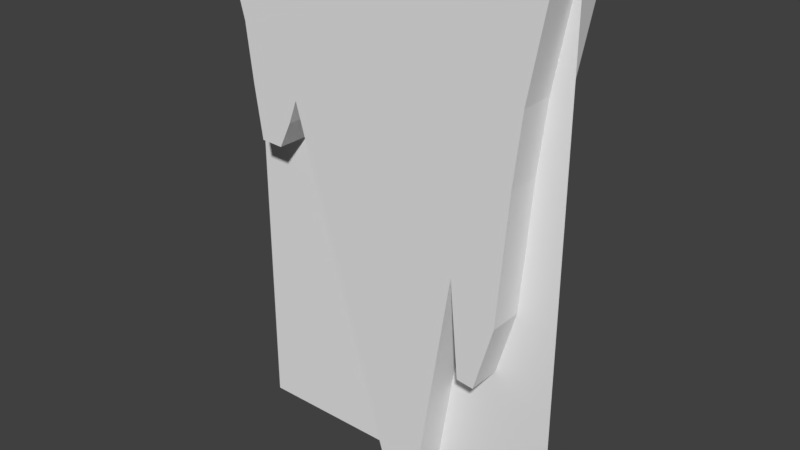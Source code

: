 # Source: high_reef_2.blend  (saved by Blender 2.77.0; exported with 4.5.12 LTS)
import bpy
from mathutils import Matrix  # noqa: F401  (used for matrix-valued properties, if any)

bpy.ops.wm.read_factory_settings(use_empty=True)
scene = bpy.context.scene
scene.name = 'Scene'

# ---- collections
col_collection_1 = bpy.data.collections.new('Collection 1'); scene.collection.children.link(col_collection_1)

# ---- materials (node trees are filled in below, after node groups)
mat_material_reef = bpy.data.materials.new('Material_reef')
mat_material_reef.alpha_threshold = 0.0
mat_material_reef.use_transparent_shadow = False
mat_material_reef.diffuse_color = (0.814, 0.814, 0.814, 1.0)
mat_material_reef.roughness = 0.5
mat_material_reef.specular_intensity = 0.0

# ---- material node trees

# ---- world
world_world = bpy.data.worlds.new('World'); scene.world = world_world
world_world.color = (0.05088, 0.05088, 0.05088)
world_world.use_sun_shadow = False
world_world.sun_shadow_jitter_overblur = 0.0
world_world.cycles.sampling_method = 'MANUAL'

# ---- meshes
me_cube_001 = bpy.data.meshes.new('Cube.001')
me_cube_001.from_pydata([(9.043, 10.63, 25.48), (8.074, 10.63, 17.63), (10.86, 10.63, 10.14), (25.03, 10.63, 25.48), (22.38, 10.63, 15.94), (19.64, 10.63, -4.198), (16.7, 10.63, -11.03), (14.1, 10.63, -10.82), (12.7, 10.63, -0.8833), (-13.69, 10.63, 10.75), (-7.344, 10.63, 25.48), (-15.06, 10.63, 8.341), (-16.99, 10.63, 5.705), (-20.42, 10.63, 5.813), (-21.57, 10.63, 11.14), (-22.58, 10.63, 16.9), (-24.06, 10.63, 20.6), (-24.7, 10.63, 25.48), (21.19, 10.63, 8.926), (-7.344, 10.63, 21.04), (9.043, -10.29, 25.48), (8.074, -10.29, 17.63), (10.86, -10.29, 10.14), (25.03, -10.29, 25.48), (22.38, -10.29, 15.94), (19.64, -10.29, -4.198), (16.7, -10.29, -11.03), (14.1, -10.29, -10.82), (12.7, -10.29, -0.8833), (-13.69, -10.29, 10.75), (-7.344, -10.29, 25.48), (-15.06, -10.29, 8.341), (-16.99, -10.29, 5.705), (-20.42, -10.29, 5.813), (-21.57, -10.29, 11.14), (-22.58, -10.29, 16.9), (-24.06, -10.29, 20.6), (-24.7, -10.29, 25.48), (21.19, -10.29, 8.926), (-7.344, -10.29, 21.04), (7.402, -10.29, -23.59), (1.554, -10.29, -24.55), (1.554, 10.63, -24.55), (7.402, 10.63, -23.59)], [], [(2, 18, 4, 1), (1, 4, 3, 0), (5, 8, 7, 6), (12, 11, 14, 13), (9, 15, 14, 11), (18, 2, 8, 5), (9, 2, 1, 19), (19, 16, 15, 9), (10, 19, 1, 0), (10, 17, 16, 19), (9, 8, 2), (22, 21, 24, 38), (21, 20, 23, 24), (7, 27, 26, 6), (25, 26, 27, 28), (32, 33, 34, 31), (29, 31, 34, 35), (38, 25, 28, 22), (29, 39, 21, 22), (39, 29, 35, 36), (30, 20, 21, 39), (30, 39, 36, 37), (29, 22, 28), (13, 14, 34, 33), (9, 29, 41, 42), (14, 15, 35, 34), (7, 8, 28, 27), (9, 11, 31, 29), (15, 16, 36, 35), (3, 4, 24, 23), (16, 17, 37, 36), (18, 5, 25, 38), (5, 6, 26, 25), (4, 18, 38, 24), (11, 12, 32, 31), (12, 13, 33, 32), (41, 40, 43, 42), (8, 9, 42, 43), (29, 28, 40, 41), (28, 8, 43, 40)])
me_cube_001.use_remesh_preserve_volume = False
me_cube_001.use_remesh_preserve_attributes = False
me_cube_001.use_mirror_vertex_groups = False
me_cube_001.update()
me_plane = bpy.data.meshes.new('Plane')
me_plane.from_pydata([(25.6, -1.167e-05, 38.4), (-25.6, -1.244e-05, 38.4), (25.6, 1.244e-05, -38.4), (-25.6, 1.167e-05, -38.4)], [], [(0, 2, 3, 1)])
_uv = me_plane.uv_layers.new(name='UVMap')
_uv.uv.foreach_set('vector', [8.166e-05, 0.9948, 8.151e-05, 0.01042, 0.9999, 0.01042, 0.9999, 0.9948])
me_plane.materials.append(mat_material_reef)
me_plane.use_remesh_preserve_volume = False
me_plane.use_remesh_preserve_attributes = False
me_plane.use_mirror_vertex_groups = False
me_plane.update()

# ---- objects
ob_collider_high_reef_2 = bpy.data.objects.new('collider_high_reef_2', me_cube_001)
ob_high_reef_2 = bpy.data.objects.new('high_reef_2', me_plane)

# ---- transforms, parenting, visibility, modifiers, constraints
ob_collider_high_reef_2.location = (0.0, 0.0, 0.0)
ob_collider_high_reef_2.scale = (1.0, 0.5, 1.5)
ob_collider_high_reef_2.display_type = 'SOLID'
ob_collider_high_reef_2.lineart.crease_threshold = 0.0
ob_high_reef_2.location = (0.0, 0.0, 0.0)
ob_high_reef_2.lineart.crease_threshold = 0.0

# ---- collection membership
col_collection_1.objects.link(ob_collider_high_reef_2)
col_collection_1.objects.link(ob_high_reef_2)

# ---- scene / render settings (as saved in the file)
scene.frame_start = 1; scene.frame_end = 250; scene.frame_set(1)
scene.render.engine = 'BLENDER_EEVEE_NEXT'
scene.render.resolution_percentage = 50
scene.render.dither_intensity = 0.0
scene.cycles.use_denoising = False
scene.cycles.samples = 128
scene.cycles.sampling_pattern = 'TABULATED_SOBOL'
scene.cycles.light_sampling_threshold = 0.0
scene.cycles.use_adaptive_sampling = False
scene.cycles.use_light_tree = False
scene.cycles.blur_glossy = 0.0
scene.cycles.sample_clamp_indirect = 0.0
scene.view_settings.view_transform = 'Standard'
bpy.context.view_layer.update()

# ---- added for rendering (the .blend has no active camera and no usable light): camera, sun
cam_auto = bpy.data.cameras.new('AutoCamera')
cam_auto.lens = 50.0
cam_auto.sensor_width = 36.0
cam_auto.clip_end = 1508.36
ob_auto_camera = bpy.data.objects.new('AutoCamera', cam_auto)
scene.collection.objects.link(ob_auto_camera)
ob_auto_camera.location = (85.9468, -103.05, 68.7574)
ob_auto_camera.rotation_euler = (1.09748, -7.21219e-08, 0.694738)
scene.camera = ob_auto_camera
light_auto_sun = bpy.data.lights.new('AutoSun', 'SUN')
light_auto_sun.energy = 3.0
light_auto_sun.angle = 0.0523599
ob_auto_sun = bpy.data.objects.new('AutoSun', light_auto_sun)
scene.collection.objects.link(ob_auto_sun)
ob_auto_sun.rotation_euler = (0.872665, 0.174533, 0.523599)
bpy.context.view_layer.update()
